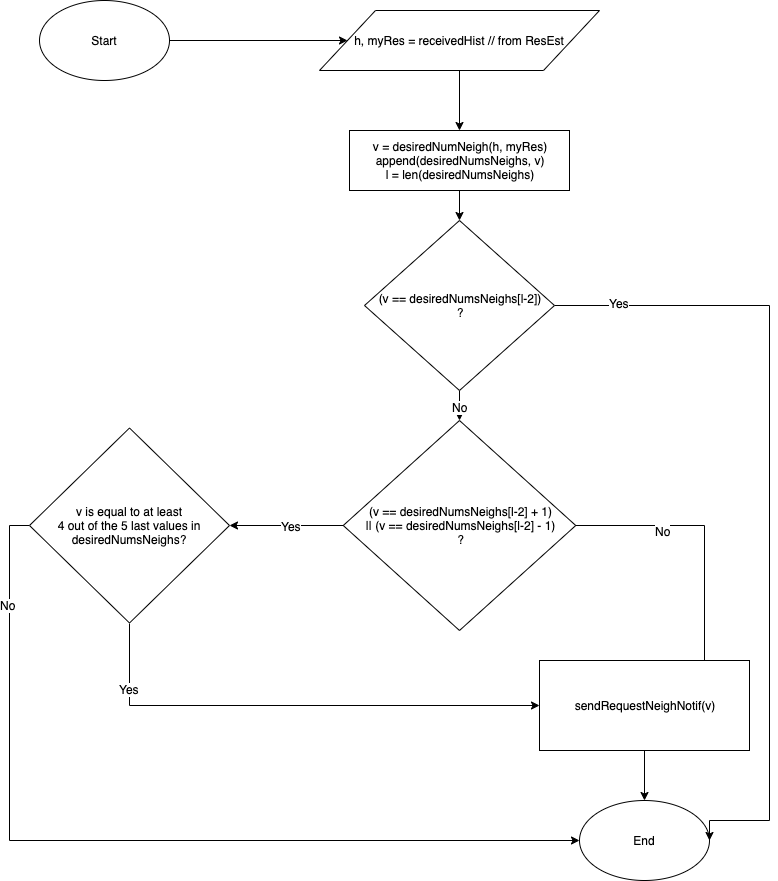

The diagram above was exported from draw.io. Its source (the exported page's mxGraphModel, read from the mxfile embedded in the PNG):
<mxGraphModel dx="946" dy="572" grid="1" gridSize="10" guides="1" tooltips="1" connect="1" arrows="1" fold="1" page="1" pageScale="1" pageWidth="827" pageHeight="1169" math="0" shadow="0">
  <root>
    <mxCell id="0" />
    <mxCell id="1" parent="0" />
    <mxCell id="to9luuBPiYExf0xOF7jO-3" style="edgeStyle=orthogonalEdgeStyle;rounded=0;orthogonalLoop=1;jettySize=auto;html=1;exitX=1;exitY=0.5;exitDx=0;exitDy=0;entryX=0;entryY=0.5;entryDx=0;entryDy=0;" edge="1" parent="1" source="to9luuBPiYExf0xOF7jO-1" target="to9luuBPiYExf0xOF7jO-2">
      <mxGeometry relative="1" as="geometry" />
    </mxCell>
    <mxCell id="to9luuBPiYExf0xOF7jO-1" value="Start" style="ellipse;whiteSpace=wrap;html=1;" vertex="1" parent="1">
      <mxGeometry x="80" y="60" width="130" height="80" as="geometry" />
    </mxCell>
    <mxCell id="to9luuBPiYExf0xOF7jO-5" style="edgeStyle=orthogonalEdgeStyle;rounded=0;orthogonalLoop=1;jettySize=auto;html=1;exitX=0.5;exitY=1;exitDx=0;exitDy=0;entryX=0.5;entryY=0;entryDx=0;entryDy=0;" edge="1" parent="1" source="to9luuBPiYExf0xOF7jO-2" target="to9luuBPiYExf0xOF7jO-4">
      <mxGeometry relative="1" as="geometry" />
    </mxCell>
    <mxCell id="to9luuBPiYExf0xOF7jO-2" value="h, myRes = receivedHist // from ResEst" style="shape=parallelogram;perimeter=parallelogramPerimeter;whiteSpace=wrap;html=1;" vertex="1" parent="1">
      <mxGeometry x="360" y="70" width="280" height="60" as="geometry" />
    </mxCell>
    <mxCell id="to9luuBPiYExf0xOF7jO-19" style="edgeStyle=orthogonalEdgeStyle;rounded=0;orthogonalLoop=1;jettySize=auto;html=1;exitX=0.5;exitY=1;exitDx=0;exitDy=0;entryX=0.5;entryY=0;entryDx=0;entryDy=0;" edge="1" parent="1" source="to9luuBPiYExf0xOF7jO-4" target="to9luuBPiYExf0xOF7jO-18">
      <mxGeometry relative="1" as="geometry" />
    </mxCell>
    <mxCell id="to9luuBPiYExf0xOF7jO-4" value="v = desiredNumNeigh(h, myRes)&lt;br&gt;append(desiredNumsNeighs, v)&lt;br&gt;l = len(desiredNumsNeighs)" style="rounded=0;whiteSpace=wrap;html=1;" vertex="1" parent="1">
      <mxGeometry x="390" y="190" width="220" height="60" as="geometry" />
    </mxCell>
    <mxCell id="to9luuBPiYExf0xOF7jO-9" style="edgeStyle=orthogonalEdgeStyle;rounded=0;orthogonalLoop=1;jettySize=auto;html=1;exitX=1;exitY=0.5;exitDx=0;exitDy=0;entryX=0.5;entryY=0;entryDx=0;entryDy=0;" edge="1" parent="1" source="to9luuBPiYExf0xOF7jO-6">
      <mxGeometry relative="1" as="geometry">
        <mxPoint x="745" y="790" as="targetPoint" />
      </mxGeometry>
    </mxCell>
    <mxCell id="to9luuBPiYExf0xOF7jO-10" value="No" style="text;html=1;align=center;verticalAlign=middle;resizable=0;points=[];;labelBackgroundColor=#ffffff;" vertex="1" connectable="0" parent="to9luuBPiYExf0xOF7jO-9">
      <mxGeometry x="-0.4786" y="-5" relative="1" as="geometry">
        <mxPoint as="offset" />
      </mxGeometry>
    </mxCell>
    <mxCell id="to9luuBPiYExf0xOF7jO-13" style="edgeStyle=orthogonalEdgeStyle;rounded=0;orthogonalLoop=1;jettySize=auto;html=1;exitX=0;exitY=0.5;exitDx=0;exitDy=0;entryX=1;entryY=0.5;entryDx=0;entryDy=0;" edge="1" parent="1" source="to9luuBPiYExf0xOF7jO-6" target="to9luuBPiYExf0xOF7jO-12">
      <mxGeometry relative="1" as="geometry" />
    </mxCell>
    <mxCell id="to9luuBPiYExf0xOF7jO-14" value="Yes" style="text;html=1;align=center;verticalAlign=middle;resizable=0;points=[];;labelBackgroundColor=#ffffff;" vertex="1" connectable="0" parent="to9luuBPiYExf0xOF7jO-13">
      <mxGeometry x="-0.3125" y="-4" relative="1" as="geometry">
        <mxPoint x="-14" y="4" as="offset" />
      </mxGeometry>
    </mxCell>
    <mxCell id="to9luuBPiYExf0xOF7jO-6" value="(v == desiredNumsNeighs[l-2] + 1)&lt;br&gt;|| (v == desiredNumsNeighs[l-2] - 1)&lt;br&gt;?" style="rhombus;whiteSpace=wrap;html=1;" vertex="1" parent="1">
      <mxGeometry x="383.75" y="480" width="232.5" height="210" as="geometry" />
    </mxCell>
    <mxCell id="to9luuBPiYExf0xOF7jO-24" style="edgeStyle=orthogonalEdgeStyle;rounded=0;orthogonalLoop=1;jettySize=auto;html=1;exitX=0.5;exitY=1;exitDx=0;exitDy=0;entryX=0;entryY=0.5;entryDx=0;entryDy=0;" edge="1" parent="1" source="to9luuBPiYExf0xOF7jO-12" target="to9luuBPiYExf0xOF7jO-15">
      <mxGeometry relative="1" as="geometry" />
    </mxCell>
    <mxCell id="to9luuBPiYExf0xOF7jO-25" value="Yes" style="text;html=1;align=center;verticalAlign=middle;resizable=0;points=[];;labelBackgroundColor=#ffffff;" vertex="1" connectable="0" parent="to9luuBPiYExf0xOF7jO-24">
      <mxGeometry x="-0.7358" y="-1" relative="1" as="geometry">
        <mxPoint as="offset" />
      </mxGeometry>
    </mxCell>
    <mxCell id="to9luuBPiYExf0xOF7jO-26" style="edgeStyle=orthogonalEdgeStyle;rounded=0;orthogonalLoop=1;jettySize=auto;html=1;exitX=0;exitY=0.5;exitDx=0;exitDy=0;entryX=0;entryY=0.5;entryDx=0;entryDy=0;" edge="1" parent="1" source="to9luuBPiYExf0xOF7jO-12" target="to9luuBPiYExf0xOF7jO-16">
      <mxGeometry relative="1" as="geometry" />
    </mxCell>
    <mxCell id="to9luuBPiYExf0xOF7jO-27" value="No" style="text;html=1;align=center;verticalAlign=middle;resizable=0;points=[];;labelBackgroundColor=#ffffff;" vertex="1" connectable="0" parent="to9luuBPiYExf0xOF7jO-26">
      <mxGeometry x="-0.7812" y="-2" relative="1" as="geometry">
        <mxPoint as="offset" />
      </mxGeometry>
    </mxCell>
    <mxCell id="to9luuBPiYExf0xOF7jO-12" value="&lt;span style=&quot;white-space: normal&quot;&gt;v is equal to at least&lt;br&gt;4 out of the 5 last values in desiredNumsNeighs?&lt;/span&gt;" style="rhombus;whiteSpace=wrap;html=1;" vertex="1" parent="1">
      <mxGeometry x="70" y="487.5" width="200" height="195" as="geometry" />
    </mxCell>
    <mxCell id="to9luuBPiYExf0xOF7jO-17" style="edgeStyle=orthogonalEdgeStyle;rounded=0;orthogonalLoop=1;jettySize=auto;html=1;exitX=0.5;exitY=1;exitDx=0;exitDy=0;entryX=0.5;entryY=0;entryDx=0;entryDy=0;" edge="1" parent="1" source="to9luuBPiYExf0xOF7jO-15" target="to9luuBPiYExf0xOF7jO-16">
      <mxGeometry relative="1" as="geometry" />
    </mxCell>
    <mxCell id="to9luuBPiYExf0xOF7jO-15" value="sendRequestNeighNotif(v)" style="rounded=0;whiteSpace=wrap;html=1;" vertex="1" parent="1">
      <mxGeometry x="580" y="720" width="210" height="90" as="geometry" />
    </mxCell>
    <mxCell id="to9luuBPiYExf0xOF7jO-16" value="End" style="ellipse;whiteSpace=wrap;html=1;" vertex="1" parent="1">
      <mxGeometry x="620" y="860" width="130" height="80" as="geometry" />
    </mxCell>
    <mxCell id="to9luuBPiYExf0xOF7jO-20" style="edgeStyle=orthogonalEdgeStyle;rounded=0;orthogonalLoop=1;jettySize=auto;html=1;exitX=1;exitY=0.5;exitDx=0;exitDy=0;entryX=1;entryY=0.5;entryDx=0;entryDy=0;" edge="1" parent="1" source="to9luuBPiYExf0xOF7jO-18" target="to9luuBPiYExf0xOF7jO-16">
      <mxGeometry relative="1" as="geometry">
        <Array as="points">
          <mxPoint x="810" y="365" />
          <mxPoint x="810" y="880" />
          <mxPoint x="750" y="880" />
        </Array>
      </mxGeometry>
    </mxCell>
    <mxCell id="to9luuBPiYExf0xOF7jO-21" value="Yes" style="text;html=1;align=center;verticalAlign=middle;resizable=0;points=[];;labelBackgroundColor=#ffffff;" vertex="1" connectable="0" parent="to9luuBPiYExf0xOF7jO-20">
      <mxGeometry x="-0.842" y="3" relative="1" as="geometry">
        <mxPoint as="offset" />
      </mxGeometry>
    </mxCell>
    <mxCell id="to9luuBPiYExf0xOF7jO-22" style="edgeStyle=orthogonalEdgeStyle;rounded=0;orthogonalLoop=1;jettySize=auto;html=1;exitX=0.5;exitY=1;exitDx=0;exitDy=0;entryX=0.5;entryY=0;entryDx=0;entryDy=0;" edge="1" parent="1" source="to9luuBPiYExf0xOF7jO-18" target="to9luuBPiYExf0xOF7jO-6">
      <mxGeometry relative="1" as="geometry">
        <mxPoint x="500" y="460" as="sourcePoint" />
      </mxGeometry>
    </mxCell>
    <mxCell id="to9luuBPiYExf0xOF7jO-23" value="No" style="text;html=1;align=center;verticalAlign=middle;resizable=0;points=[];;labelBackgroundColor=#ffffff;" vertex="1" connectable="0" parent="to9luuBPiYExf0xOF7jO-22">
      <mxGeometry x="-0.1333" y="-1" relative="1" as="geometry">
        <mxPoint x="1" y="3" as="offset" />
      </mxGeometry>
    </mxCell>
    <mxCell id="to9luuBPiYExf0xOF7jO-18" value="(v == desiredNumsNeighs[l-2])&lt;br&gt;?" style="rhombus;whiteSpace=wrap;html=1;" vertex="1" parent="1">
      <mxGeometry x="405" y="280" width="190" height="170" as="geometry" />
    </mxCell>
  </root>
</mxGraphModel>